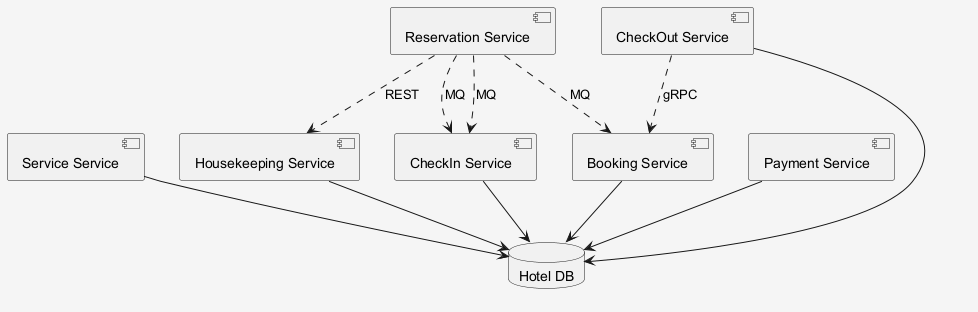

The diagram above was rendered by PlantUML. Its source (embedded in the PNG):
@startuml
skinparam shadowing false
skinparam backgroundColor #F5F5F5
component "Booking Service" as C_BookingService
component "Service Service" as C_ServiceService
component "CheckIn Service" as C_CheckInService
component "Reservation Service" as C_ReservationService
component "Payment Service" as C_PaymentService
component "CheckOut Service" as C_CheckOutService
component "Housekeeping Service" as C_HousekeepingService
database "Hotel DB" as DB_hotel
C_BookingService --> DB_hotel
C_ServiceService --> DB_hotel
C_CheckInService --> DB_hotel
C_PaymentService --> DB_hotel
C_CheckOutService --> DB_hotel
C_HousekeepingService --> DB_hotel
C_ReservationService ..> C_CheckInService : MQ
C_ReservationService ..> C_HousekeepingService : REST
C_ReservationService ..> C_CheckInService : MQ
C_CheckOutService ..> C_BookingService : gRPC
C_ReservationService ..> C_BookingService : MQ
@enduml